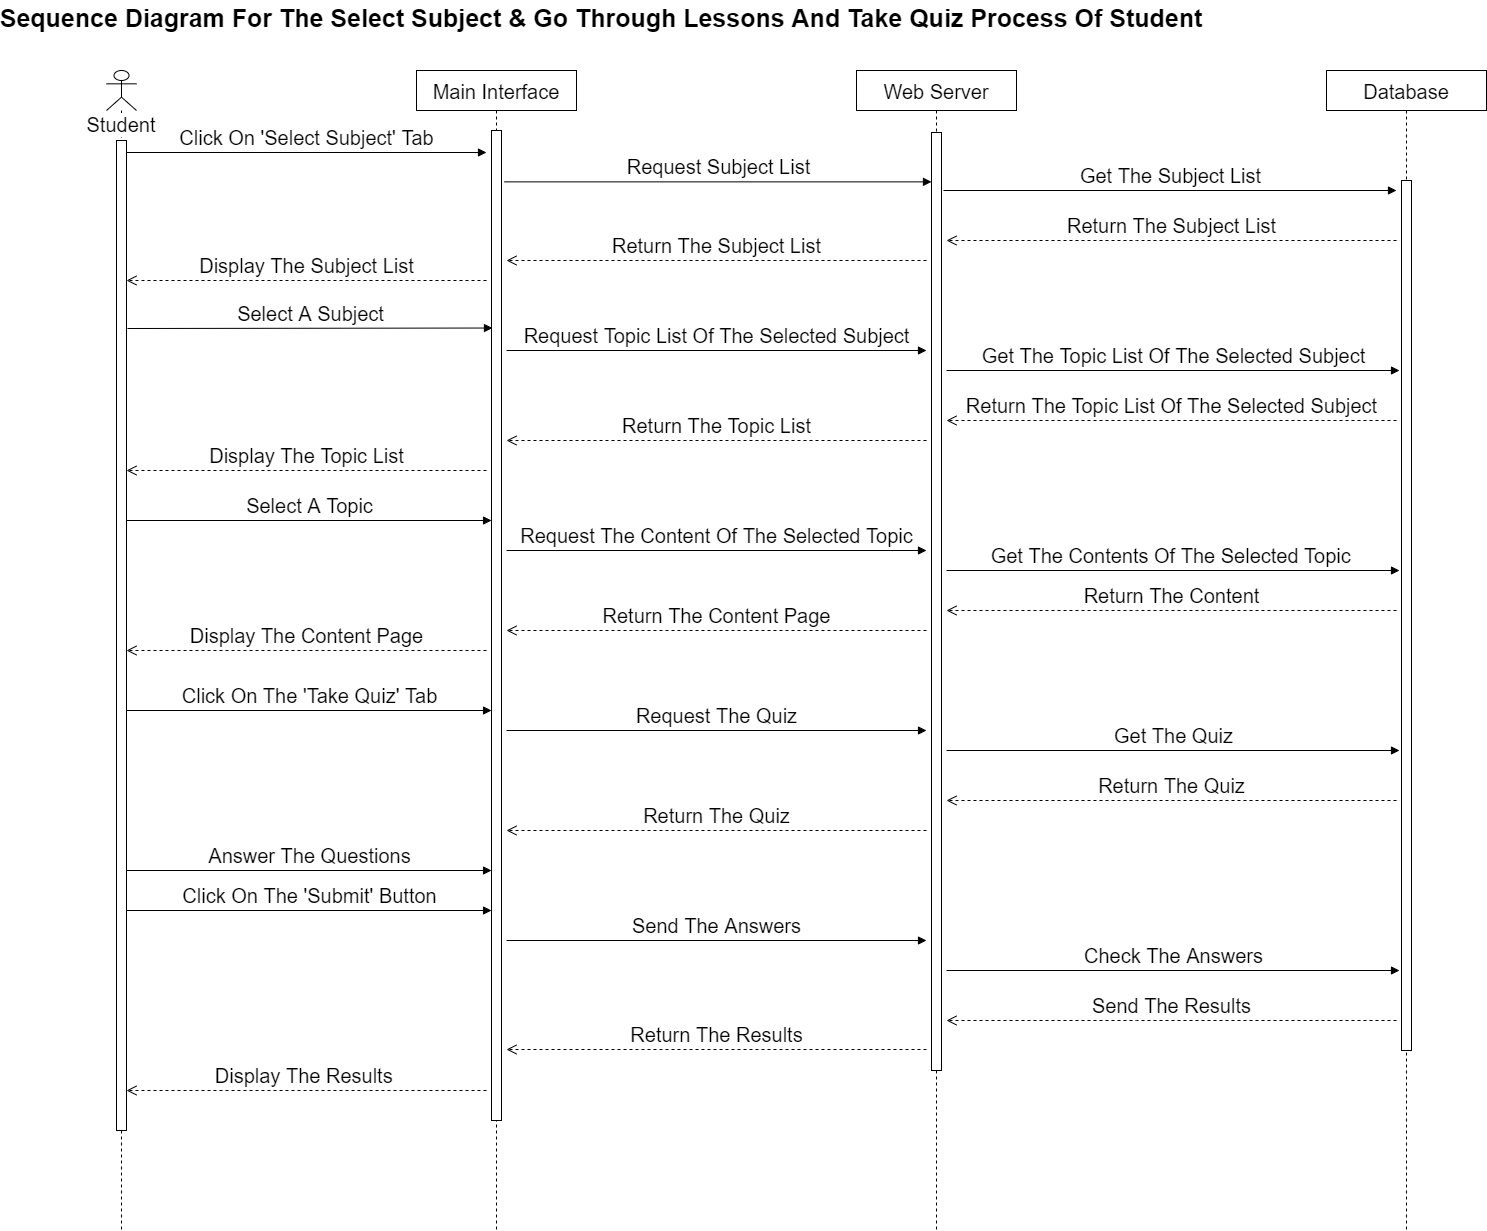

The diagram above was exported from draw.io. Its source (the exported page's mxGraphModel, read from the mxfile embedded in the PNG):
<mxGraphModel dx="868" dy="439" grid="1" gridSize="10" guides="1" tooltips="1" connect="1" arrows="1" fold="1" page="1" pageScale="1" pageWidth="850" pageHeight="1100" math="0" shadow="0">
  <root>
    <mxCell id="0" />
    <mxCell id="1" parent="0" />
    <mxCell id="3nuBFxr9cyL0pnOWT2aG-5" value="Main Interface" style="shape=umlLifeline;perimeter=lifelinePerimeter;container=1;collapsible=0;recursiveResize=0;rounded=0;shadow=0;strokeWidth=1;fontSize=20;" parent="1" vertex="1">
      <mxGeometry x="440" y="120" width="160" height="1160" as="geometry" />
    </mxCell>
    <mxCell id="3PbQu7xdGpid1Uje4ATP-6" value="" style="html=1;points=[];perimeter=orthogonalPerimeter;" parent="3nuBFxr9cyL0pnOWT2aG-5" vertex="1">
      <mxGeometry x="75" y="60" width="10" height="990" as="geometry" />
    </mxCell>
    <mxCell id="3PbQu7xdGpid1Uje4ATP-1" value="&lt;font style=&quot;font-size: 20px&quot;&gt;Student&lt;/font&gt;" style="shape=umlLifeline;participant=umlActor;perimeter=lifelinePerimeter;whiteSpace=wrap;html=1;container=1;collapsible=0;recursiveResize=0;verticalAlign=top;spacingTop=36;labelBackgroundColor=#ffffff;outlineConnect=0;" parent="1" vertex="1">
      <mxGeometry x="130" y="120" width="30" height="1160" as="geometry" />
    </mxCell>
    <mxCell id="3PbQu7xdGpid1Uje4ATP-7" value="" style="html=1;points=[];perimeter=orthogonalPerimeter;" parent="3PbQu7xdGpid1Uje4ATP-1" vertex="1">
      <mxGeometry x="10" y="70" width="10" height="990" as="geometry" />
    </mxCell>
    <mxCell id="3PbQu7xdGpid1Uje4ATP-2" value="Web Server" style="shape=umlLifeline;perimeter=lifelinePerimeter;container=1;collapsible=0;recursiveResize=0;rounded=0;shadow=0;strokeWidth=1;fontSize=20;" parent="1" vertex="1">
      <mxGeometry x="880" y="120" width="160" height="1160" as="geometry" />
    </mxCell>
    <mxCell id="3PbQu7xdGpid1Uje4ATP-9" value="" style="html=1;points=[];perimeter=orthogonalPerimeter;" parent="3PbQu7xdGpid1Uje4ATP-2" vertex="1">
      <mxGeometry x="75" y="62" width="10" height="938" as="geometry" />
    </mxCell>
    <mxCell id="3PbQu7xdGpid1Uje4ATP-3" value="Database" style="shape=umlLifeline;perimeter=lifelinePerimeter;container=1;collapsible=0;recursiveResize=0;rounded=0;shadow=0;strokeWidth=1;fontSize=20;" parent="1" vertex="1">
      <mxGeometry x="1350" y="120" width="160" height="1160" as="geometry" />
    </mxCell>
    <mxCell id="3PbQu7xdGpid1Uje4ATP-14" value="" style="html=1;points=[];perimeter=orthogonalPerimeter;" parent="3PbQu7xdGpid1Uje4ATP-3" vertex="1">
      <mxGeometry x="75" y="110" width="10" height="870" as="geometry" />
    </mxCell>
    <mxCell id="3PbQu7xdGpid1Uje4ATP-5" value="&lt;font style=&quot;font-size: 20px&quot;&gt;Click On 'Select Subject' Tab&lt;/font&gt;" style="html=1;verticalAlign=bottom;endArrow=block;" parent="1" edge="1">
      <mxGeometry width="80" relative="1" as="geometry">
        <mxPoint x="150" y="202" as="sourcePoint" />
        <mxPoint x="510" y="202" as="targetPoint" />
      </mxGeometry>
    </mxCell>
    <mxCell id="3PbQu7xdGpid1Uje4ATP-8" value="&lt;font style=&quot;font-size: 20px&quot;&gt;Request Subject List&lt;/font&gt;" style="html=1;verticalAlign=bottom;endArrow=block;exitX=0.55;exitY=0.096;exitDx=0;exitDy=0;exitPerimeter=0;" parent="1" source="3nuBFxr9cyL0pnOWT2aG-5" target="3PbQu7xdGpid1Uje4ATP-9" edge="1">
      <mxGeometry width="80" relative="1" as="geometry">
        <mxPoint x="510" y="222" as="sourcePoint" />
        <mxPoint x="840" y="222" as="targetPoint" />
      </mxGeometry>
    </mxCell>
    <mxCell id="3PbQu7xdGpid1Uje4ATP-10" value="&lt;font style=&quot;font-size: 20px&quot;&gt;Return The Subject List&lt;/font&gt;" style="html=1;verticalAlign=bottom;endArrow=open;dashed=1;endSize=8;" parent="1" edge="1">
      <mxGeometry relative="1" as="geometry">
        <mxPoint x="950" y="310" as="sourcePoint" />
        <mxPoint x="530" y="310" as="targetPoint" />
      </mxGeometry>
    </mxCell>
    <mxCell id="3PbQu7xdGpid1Uje4ATP-11" value="&lt;font style=&quot;font-size: 20px&quot;&gt;Display The Subject List&lt;/font&gt;" style="html=1;verticalAlign=bottom;endArrow=open;dashed=1;endSize=8;" parent="1" edge="1">
      <mxGeometry relative="1" as="geometry">
        <mxPoint x="510" y="330" as="sourcePoint" />
        <mxPoint x="150" y="330" as="targetPoint" />
      </mxGeometry>
    </mxCell>
    <mxCell id="3PbQu7xdGpid1Uje4ATP-15" value="&lt;font style=&quot;font-size: 20px&quot;&gt;Request Topic List Of The Selected Subject&lt;/font&gt;" style="html=1;verticalAlign=bottom;endArrow=block;" parent="1" edge="1">
      <mxGeometry width="80" relative="1" as="geometry">
        <mxPoint x="530" y="400" as="sourcePoint" />
        <mxPoint x="950" y="400" as="targetPoint" />
      </mxGeometry>
    </mxCell>
    <mxCell id="3PbQu7xdGpid1Uje4ATP-16" value="&lt;font style=&quot;font-size: 20px&quot;&gt;Get The Subject List&lt;/font&gt;" style="html=1;verticalAlign=bottom;endArrow=block;" parent="1" edge="1">
      <mxGeometry width="80" relative="1" as="geometry">
        <mxPoint x="967" y="240" as="sourcePoint" />
        <mxPoint x="1420" y="240" as="targetPoint" />
      </mxGeometry>
    </mxCell>
    <mxCell id="3PbQu7xdGpid1Uje4ATP-22" value="&lt;font style=&quot;font-size: 20px&quot;&gt;Return The Subject List&lt;/font&gt;" style="html=1;verticalAlign=bottom;endArrow=open;dashed=1;endSize=8;" parent="1" edge="1">
      <mxGeometry relative="1" as="geometry">
        <mxPoint x="1420" y="290" as="sourcePoint" />
        <mxPoint x="970" y="290" as="targetPoint" />
        <Array as="points">
          <mxPoint x="1150" y="290" />
        </Array>
      </mxGeometry>
    </mxCell>
    <mxCell id="3PbQu7xdGpid1Uje4ATP-30" value="&lt;font style=&quot;font-size: 20px&quot;&gt;Return The Topic List&lt;/font&gt;" style="html=1;verticalAlign=bottom;endArrow=open;dashed=1;endSize=8;entryX=0.625;entryY=0.148;entryDx=0;entryDy=0;entryPerimeter=0;" parent="1" edge="1">
      <mxGeometry relative="1" as="geometry">
        <mxPoint x="950" y="490" as="sourcePoint" />
        <mxPoint x="530" y="490" as="targetPoint" />
      </mxGeometry>
    </mxCell>
    <mxCell id="3PbQu7xdGpid1Uje4ATP-33" value="Sequence Diagram For The Select Subject &amp; Go Through Lessons And Take Quiz Process Of Student" style="text;align=center;fontStyle=1;verticalAlign=middle;spacingLeft=3;spacingRight=3;strokeColor=none;rotatable=0;points=[[0,0.5],[1,0.5]];portConstraint=eastwest;fontSize=25;" parent="1" vertex="1">
      <mxGeometry x="460" y="50" width="330" height="30" as="geometry" />
    </mxCell>
    <mxCell id="3PbQu7xdGpid1Uje4ATP-13" value="&lt;font style=&quot;font-size: 20px&quot;&gt;Select A Subject&lt;/font&gt;" style="html=1;verticalAlign=bottom;endArrow=block;entryX=0.475;entryY=0.222;entryDx=0;entryDy=0;entryPerimeter=0;" parent="1" target="3nuBFxr9cyL0pnOWT2aG-5" edge="1">
      <mxGeometry width="80" relative="1" as="geometry">
        <mxPoint x="151" y="378" as="sourcePoint" />
        <mxPoint x="510" y="400" as="targetPoint" />
      </mxGeometry>
    </mxCell>
    <mxCell id="3PbQu7xdGpid1Uje4ATP-37" value="&lt;font style=&quot;font-size: 20px&quot;&gt;Display The Topic List&lt;/font&gt;" style="html=1;verticalAlign=bottom;endArrow=open;dashed=1;endSize=8;" parent="1" edge="1">
      <mxGeometry relative="1" as="geometry">
        <mxPoint x="510" y="520" as="sourcePoint" />
        <mxPoint x="150" y="520" as="targetPoint" />
      </mxGeometry>
    </mxCell>
    <mxCell id="3PbQu7xdGpid1Uje4ATP-38" value="&lt;font style=&quot;font-size: 20px&quot;&gt;Select A Topic&lt;/font&gt;" style="html=1;verticalAlign=bottom;endArrow=block;entryX=0.469;entryY=0.375;entryDx=0;entryDy=0;entryPerimeter=0;" parent="1" edge="1">
      <mxGeometry width="80" relative="1" as="geometry">
        <mxPoint x="150" y="570" as="sourcePoint" />
        <mxPoint x="515.04" y="570" as="targetPoint" />
      </mxGeometry>
    </mxCell>
    <mxCell id="3PbQu7xdGpid1Uje4ATP-39" value="&lt;font style=&quot;font-size: 20px&quot;&gt;Request The Content Of The Selected Topic&lt;/font&gt;" style="html=1;verticalAlign=bottom;endArrow=block;" parent="1" edge="1">
      <mxGeometry width="80" relative="1" as="geometry">
        <mxPoint x="530" y="600" as="sourcePoint" />
        <mxPoint x="950" y="600" as="targetPoint" />
      </mxGeometry>
    </mxCell>
    <mxCell id="3PbQu7xdGpid1Uje4ATP-40" value="&lt;font style=&quot;font-size: 20px&quot;&gt;Get The Contents Of The Selected Topic&amp;nbsp;&lt;/font&gt;" style="html=1;verticalAlign=bottom;endArrow=block;" parent="1" edge="1">
      <mxGeometry width="80" relative="1" as="geometry">
        <mxPoint x="970" y="620" as="sourcePoint" />
        <mxPoint x="1423" y="620" as="targetPoint" />
      </mxGeometry>
    </mxCell>
    <mxCell id="3PbQu7xdGpid1Uje4ATP-41" value="&lt;font style=&quot;font-size: 20px&quot;&gt;Return The Content&lt;/font&gt;" style="html=1;verticalAlign=bottom;endArrow=open;dashed=1;endSize=8;" parent="1" edge="1">
      <mxGeometry relative="1" as="geometry">
        <mxPoint x="1420" y="660" as="sourcePoint" />
        <mxPoint x="970" y="660" as="targetPoint" />
        <Array as="points">
          <mxPoint x="1150" y="660" />
        </Array>
      </mxGeometry>
    </mxCell>
    <mxCell id="3PbQu7xdGpid1Uje4ATP-42" value="&lt;font style=&quot;font-size: 20px&quot;&gt;Return The Content Page&lt;/font&gt;" style="html=1;verticalAlign=bottom;endArrow=open;dashed=1;endSize=8;entryX=0.625;entryY=0.148;entryDx=0;entryDy=0;entryPerimeter=0;" parent="1" edge="1">
      <mxGeometry relative="1" as="geometry">
        <mxPoint x="950" y="680" as="sourcePoint" />
        <mxPoint x="530" y="680" as="targetPoint" />
      </mxGeometry>
    </mxCell>
    <mxCell id="3PbQu7xdGpid1Uje4ATP-43" value="&lt;font style=&quot;font-size: 20px&quot;&gt;Get The Topic List Of The Selected Subject&lt;/font&gt;" style="html=1;verticalAlign=bottom;endArrow=block;" parent="1" edge="1">
      <mxGeometry width="80" relative="1" as="geometry">
        <mxPoint x="970" y="420" as="sourcePoint" />
        <mxPoint x="1423" y="420" as="targetPoint" />
      </mxGeometry>
    </mxCell>
    <mxCell id="3PbQu7xdGpid1Uje4ATP-44" value="&lt;font style=&quot;font-size: 20px&quot;&gt;Return The Topic List Of The Selected Subject&lt;/font&gt;" style="html=1;verticalAlign=bottom;endArrow=open;dashed=1;endSize=8;" parent="1" edge="1">
      <mxGeometry relative="1" as="geometry">
        <mxPoint x="1420" y="470" as="sourcePoint" />
        <mxPoint x="970" y="470" as="targetPoint" />
        <Array as="points">
          <mxPoint x="1150" y="470" />
        </Array>
      </mxGeometry>
    </mxCell>
    <mxCell id="3PbQu7xdGpid1Uje4ATP-45" value="&lt;font style=&quot;font-size: 20px&quot;&gt;Click On The 'Take Quiz' Tab&lt;/font&gt;" style="html=1;verticalAlign=bottom;endArrow=block;entryX=0.469;entryY=0.375;entryDx=0;entryDy=0;entryPerimeter=0;" parent="1" edge="1">
      <mxGeometry width="80" relative="1" as="geometry">
        <mxPoint x="150" y="760" as="sourcePoint" />
        <mxPoint x="515.04" y="760" as="targetPoint" />
      </mxGeometry>
    </mxCell>
    <mxCell id="3PbQu7xdGpid1Uje4ATP-46" value="&lt;font style=&quot;font-size: 20px&quot;&gt;Request The Quiz&lt;/font&gt;" style="html=1;verticalAlign=bottom;endArrow=block;" parent="1" edge="1">
      <mxGeometry width="80" relative="1" as="geometry">
        <mxPoint x="530" y="780" as="sourcePoint" />
        <mxPoint x="950" y="780" as="targetPoint" />
      </mxGeometry>
    </mxCell>
    <mxCell id="3PbQu7xdGpid1Uje4ATP-47" value="&lt;font style=&quot;font-size: 20px&quot;&gt;Display The Content Page&lt;/font&gt;" style="html=1;verticalAlign=bottom;endArrow=open;dashed=1;endSize=8;" parent="1" edge="1">
      <mxGeometry relative="1" as="geometry">
        <mxPoint x="510" y="700" as="sourcePoint" />
        <mxPoint x="150" y="700" as="targetPoint" />
      </mxGeometry>
    </mxCell>
    <mxCell id="3PbQu7xdGpid1Uje4ATP-48" value="&lt;font style=&quot;font-size: 20px&quot;&gt;Return The Quiz&lt;/font&gt;" style="html=1;verticalAlign=bottom;endArrow=open;dashed=1;endSize=8;entryX=0.625;entryY=0.148;entryDx=0;entryDy=0;entryPerimeter=0;" parent="1" edge="1">
      <mxGeometry relative="1" as="geometry">
        <mxPoint x="950" y="880" as="sourcePoint" />
        <mxPoint x="530" y="880" as="targetPoint" />
      </mxGeometry>
    </mxCell>
    <mxCell id="3PbQu7xdGpid1Uje4ATP-49" value="&lt;font style=&quot;font-size: 20px&quot;&gt;Get The Quiz&lt;/font&gt;" style="html=1;verticalAlign=bottom;endArrow=block;" parent="1" edge="1">
      <mxGeometry width="80" relative="1" as="geometry">
        <mxPoint x="970" y="800" as="sourcePoint" />
        <mxPoint x="1423" y="800" as="targetPoint" />
      </mxGeometry>
    </mxCell>
    <mxCell id="3PbQu7xdGpid1Uje4ATP-50" value="&lt;font style=&quot;font-size: 20px&quot;&gt;Return The Quiz&lt;/font&gt;" style="html=1;verticalAlign=bottom;endArrow=open;dashed=1;endSize=8;" parent="1" edge="1">
      <mxGeometry relative="1" as="geometry">
        <mxPoint x="1420" y="850" as="sourcePoint" />
        <mxPoint x="970" y="850" as="targetPoint" />
        <Array as="points">
          <mxPoint x="1150" y="850" />
        </Array>
      </mxGeometry>
    </mxCell>
    <mxCell id="3PbQu7xdGpid1Uje4ATP-51" value="&lt;font style=&quot;font-size: 20px&quot;&gt;Answer The Questions&lt;/font&gt;" style="html=1;verticalAlign=bottom;endArrow=block;entryX=0.469;entryY=0.375;entryDx=0;entryDy=0;entryPerimeter=0;" parent="1" edge="1">
      <mxGeometry width="80" relative="1" as="geometry">
        <mxPoint x="150" y="920" as="sourcePoint" />
        <mxPoint x="515.04" y="920" as="targetPoint" />
      </mxGeometry>
    </mxCell>
    <mxCell id="3PbQu7xdGpid1Uje4ATP-52" value="&lt;font style=&quot;font-size: 20px&quot;&gt;Click On The 'Submit' Button&lt;/font&gt;" style="html=1;verticalAlign=bottom;endArrow=block;entryX=0.469;entryY=0.375;entryDx=0;entryDy=0;entryPerimeter=0;" parent="1" edge="1">
      <mxGeometry width="80" relative="1" as="geometry">
        <mxPoint x="150" y="960" as="sourcePoint" />
        <mxPoint x="515.04" y="960" as="targetPoint" />
      </mxGeometry>
    </mxCell>
    <mxCell id="3PbQu7xdGpid1Uje4ATP-53" value="&lt;font style=&quot;font-size: 20px&quot;&gt;Send The Answers&lt;/font&gt;" style="html=1;verticalAlign=bottom;endArrow=block;" parent="1" edge="1">
      <mxGeometry width="80" relative="1" as="geometry">
        <mxPoint x="530" y="990" as="sourcePoint" />
        <mxPoint x="950" y="990" as="targetPoint" />
      </mxGeometry>
    </mxCell>
    <mxCell id="3PbQu7xdGpid1Uje4ATP-54" value="&lt;font style=&quot;font-size: 20px&quot;&gt;Check The Answers&lt;/font&gt;" style="html=1;verticalAlign=bottom;endArrow=block;" parent="1" edge="1">
      <mxGeometry width="80" relative="1" as="geometry">
        <mxPoint x="970" y="1020" as="sourcePoint" />
        <mxPoint x="1423" y="1020" as="targetPoint" />
      </mxGeometry>
    </mxCell>
    <mxCell id="3PbQu7xdGpid1Uje4ATP-55" value="&lt;font style=&quot;font-size: 20px&quot;&gt;Send The Results&lt;/font&gt;" style="html=1;verticalAlign=bottom;endArrow=open;dashed=1;endSize=8;" parent="1" edge="1">
      <mxGeometry relative="1" as="geometry">
        <mxPoint x="1420" y="1070" as="sourcePoint" />
        <mxPoint x="970" y="1070" as="targetPoint" />
        <Array as="points">
          <mxPoint x="1150" y="1070" />
        </Array>
      </mxGeometry>
    </mxCell>
    <mxCell id="3PbQu7xdGpid1Uje4ATP-56" value="&lt;font style=&quot;font-size: 20px&quot;&gt;Return The Results&lt;/font&gt;" style="html=1;verticalAlign=bottom;endArrow=open;dashed=1;endSize=8;entryX=0.625;entryY=0.148;entryDx=0;entryDy=0;entryPerimeter=0;" parent="1" edge="1">
      <mxGeometry relative="1" as="geometry">
        <mxPoint x="950" y="1099" as="sourcePoint" />
        <mxPoint x="530" y="1099" as="targetPoint" />
      </mxGeometry>
    </mxCell>
    <mxCell id="3PbQu7xdGpid1Uje4ATP-57" value="&lt;font style=&quot;font-size: 20px&quot;&gt;Display The Results&amp;nbsp;&lt;/font&gt;" style="html=1;verticalAlign=bottom;endArrow=open;dashed=1;endSize=8;" parent="1" edge="1">
      <mxGeometry relative="1" as="geometry">
        <mxPoint x="510" y="1140" as="sourcePoint" />
        <mxPoint x="150" y="1140" as="targetPoint" />
      </mxGeometry>
    </mxCell>
  </root>
</mxGraphModel>